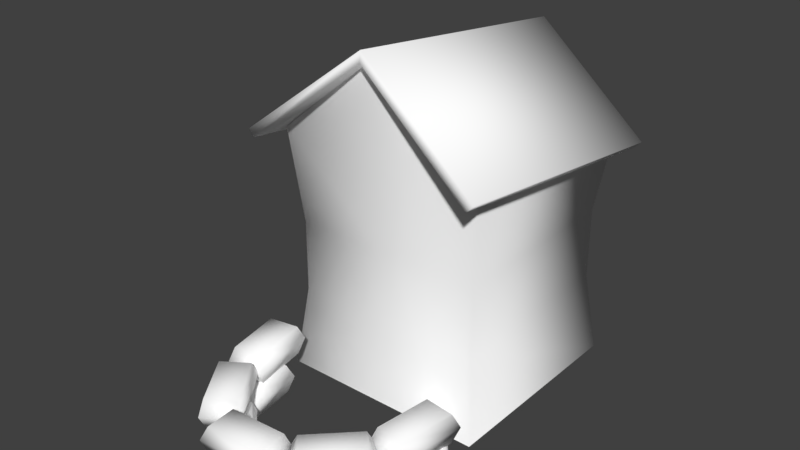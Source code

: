 # Source: Casa.blend  (saved by Blender 2.78.0; exported with 4.5.12 LTS)
import bpy
from mathutils import Matrix  # noqa: F401  (used for matrix-valued properties, if any)

bpy.ops.wm.read_factory_settings(use_empty=True)
scene = bpy.context.scene
scene.name = 'Scene'

# ---- collections
col_collection_1 = bpy.data.collections.new('Collection 1'); scene.collection.children.link(col_collection_1)

# ---- materials (node trees are filled in below, after node groups)
mat_material = bpy.data.materials.new('Material')
mat_material.alpha_threshold = 0.0
mat_material.use_transparent_shadow = False
mat_material.diffuse_color = (1.0, 1.0, 1.0, 1.0)
mat_material.roughness = 0.5
mat_material.specular_intensity = 0.0

# ---- material node trees

# ---- world
world_world = bpy.data.worlds.new('World'); scene.world = world_world
world_world.color = (0.05088, 0.05088, 0.05088)
world_world.use_sun_shadow = False
world_world.sun_shadow_jitter_overblur = 0.0
world_world.cycles.sampling_method = 'MANUAL'

# ---- meshes
me_cube_008 = bpy.data.meshes.new('Cube.008')
me_cube_008.from_pydata([(-0.9997, 1.0, -1.0), (1.0, -1.0, -1.0), (1.0, 1.0, -1.0), (1.0, 0.9924, 1.114), (-0.9071, -0.9074, 0.4572), (-0.9071, 0.9074, 0.4572), (-0.9071, 0.9074, -0.2196), (0.9077, 0.9074, 0.4572), (0.9077, -0.9074, 0.4572), (0.9077, -0.9074, -0.2196), (1.099, 1.225, 1.014), (1.099, -1.282, 1.327), (-1.098, 1.225, 1.014), (-1.098, -1.282, 1.327), (0.0002957, -1.175, 2.181), (0.0002957, 1.332, 1.868), (0.0002957, -1.163, 2.283), (1.158, -1.274, 1.39), (0.0002957, 1.345, 1.969), (-1.157, 1.233, 1.077), (-1.157, -1.274, 1.39), (1.158, 1.233, 1.077), (-0.9997, -1.0, -1.0), (-0.9997, -0.9924, 1.361), (1.0, -0.9924, 1.361), (-0.9071, -0.9074, -0.2196), (-0.9997, 0.9924, 1.114), (0.9077, 0.9074, -0.2196), (0.0002957, -1.0, -1.0), (0.0002957, -1.081, 2.163), (0.0002957, -0.9074, -0.2196), (0.0002957, -0.9074, 0.4572), (0.0002957, 1.0, -1.0), (0.0002957, 1.096, 1.902), (0.0002957, 0.9074, -0.2196), (0.0002957, 0.9074, 0.4572), (0.7851, -1.303, -0.7242), (0.7851, -1.303, -0.4417), (1.065, -1.338, -0.7242), (1.065, -1.338, -0.4417), (0.7182, -1.836, -0.7242), (0.7182, -1.836, -0.4417), (0.9984, -1.871, -0.7242), (0.9984, -1.871, -0.4417), (0.7581, -1.231, -0.583), (1.109, -1.275, -0.583), (1.025, -1.943, -0.583), (0.6743, -1.899, -0.583), (-1.061, -1.247, -0.7242), (-1.061, -1.247, -0.4417), (-0.7826, -1.197, -0.7242), (-0.7826, -1.197, -0.4417), (-0.9655, -1.777, -0.7242), (-0.9655, -1.777, -0.4417), (-0.6875, -1.727, -0.7242), (-0.6875, -1.727, -0.4417), (-1.108, -1.187, -0.583), (-0.7595, -1.124, -0.583), (-0.6404, -1.787, -0.583), (-0.9887, -1.85, -0.583), (-0.9091, -2.013, -0.7242), (-0.9091, -2.013, -0.4417), (-0.6765, -1.853, -0.7242), (-0.6765, -1.853, -0.4417), (-0.604, -2.456, -0.7242), (-0.604, -2.456, -0.4417), (-0.3713, -2.296, -0.7242), (-0.3713, -2.296, -0.4417), (-0.977, -1.978, -0.583), (-0.6856, -1.777, -0.583), (-0.3034, -2.332, -0.583), (-0.5948, -2.532, -0.583), (0.2189, -2.359, -0.7242), (0.2189, -2.359, -0.4417), (0.2369, -2.641, -0.7242), (0.2369, -2.641, -0.4417), (-0.3177, -2.393, -0.7242), (-0.3177, -2.393, -0.4417), (-0.2997, -2.675, -0.7242), (-0.2997, -2.675, -0.4417), (0.2845, -2.319, -0.583), (0.3071, -2.672, -0.583), (-0.3653, -2.715, -0.583), (-0.3879, -2.362, -0.583), (0.6899, -1.928, -0.7242), (0.6899, -1.928, -0.4417), (0.8882, -2.129, -0.7242), (0.8882, -2.129, -0.4417), (0.3068, -2.305, -0.7242), (0.3068, -2.305, -0.4417), (0.5051, -2.506, -0.7242), (0.5051, -2.506, -0.4417), (0.7133, -1.855, -0.583), (0.9617, -2.107, -0.583), (0.4817, -2.579, -0.583), (0.2334, -2.327, -0.583), (0.8035, -1.657, -1.003), (0.8035, -1.657, -0.7204), (1.053, -1.79, -1.003), (1.053, -1.79, -0.7204), (0.5499, -2.131, -1.003), (0.5499, -2.131, -0.7204), (0.799, -2.264, -1.003), (0.799, -2.264, -0.7204), (0.804, -1.58, -0.8617), (1.116, -1.747, -0.8617), (0.7984, -2.341, -0.8617), (0.4863, -2.174, -0.8617), (0.4413, -2.259, -1.003), (0.4413, -2.259, -0.7204), (0.5284, -2.527, -1.003), (0.5284, -2.527, -0.7204), (-0.07026, -2.425, -1.003), (-0.07026, -2.425, -0.7204), (0.01684, -2.693, -1.003), (0.01684, -2.693, -0.7204), (0.495, -2.204, -0.8617), (0.6041, -2.54, -0.8617), (-0.03681, -2.748, -0.8617), (-0.1459, -2.412, -0.8617), (-0.1863, -2.366, -1.003), (-0.1863, -2.366, -0.7204), (-0.3885, -2.563, -1.003), (-0.3885, -2.563, -0.7204), (-0.5617, -1.981, -1.003), (-0.5617, -1.981, -0.7204), (-0.7639, -2.178, -1.003), (-0.7639, -2.178, -0.7204), (-0.1132, -2.389, -0.8617), (-0.3666, -2.636, -0.8617), (-0.837, -2.154, -0.8617), (-0.5836, -1.907, -0.8617), (-0.6461, -1.945, -1.003), (-0.6461, -1.945, -0.7204), (-0.9257, -1.985, -1.003), (-0.9257, -1.985, -0.7204), (-0.7224, -1.412, -1.003), (-0.7224, -1.412, -0.7204), (-1.002, -1.452, -1.003), (-1.002, -1.452, -0.7204), (-0.6011, -2.007, -0.8617), (-0.9514, -2.057, -0.8617), (-1.047, -1.39, -0.8617), (-0.6967, -1.34, -0.8617), (0.5216, -1.208, -1.003), (0.5216, -1.208, -0.7204), (0.7401, -1.029, -1.003), (0.7401, -1.029, -0.7204), (0.8624, -1.624, -1.003), (0.8624, -1.624, -0.7204), (1.081, -1.445, -1.003), (1.081, -1.445, -0.7204), (0.4509, -1.178, -0.8617), (0.7246, -0.954, -0.8617), (1.152, -1.475, -0.8617), (0.8778, -1.699, -0.8617)], [], [(4, 23, 26, 5), (7, 3, 24, 8), (2, 27, 9, 1), (27, 7, 8, 9), (22, 25, 6, 0), (25, 4, 5, 6), (15, 10, 11, 14), (12, 15, 14, 13), (18, 16, 17, 21), (19, 20, 16, 18), (10, 15, 18, 21), (11, 10, 21, 17), (15, 12, 19, 18), (13, 14, 16, 20), (12, 13, 20, 19), (14, 11, 17, 16), (31, 29, 23, 4), (28, 30, 25, 22), (30, 31, 4, 25), (35, 33, 3, 7), (32, 34, 27, 2), (34, 35, 7, 27), (9, 8, 31, 30), (1, 9, 30, 28), (8, 24, 29, 31), (6, 5, 35, 34), (0, 6, 34, 32), (5, 26, 33, 35), (44, 37, 39, 45), (45, 39, 43, 46), (46, 43, 41, 47), (47, 41, 37, 44), (38, 42, 40, 36), (43, 39, 37, 41), (40, 47, 44, 36), (42, 46, 47, 40), (38, 45, 46, 42), (36, 44, 45, 38), (56, 49, 51, 57), (57, 51, 55, 58), (58, 55, 53, 59), (59, 53, 49, 56), (50, 54, 52, 48), (55, 51, 49, 53), (52, 59, 56, 48), (54, 58, 59, 52), (50, 57, 58, 54), (48, 56, 57, 50), (68, 61, 63, 69), (69, 63, 67, 70), (70, 67, 65, 71), (71, 65, 61, 68), (62, 66, 64, 60), (67, 63, 61, 65), (64, 71, 68, 60), (66, 70, 71, 64), (62, 69, 70, 66), (60, 68, 69, 62), (80, 73, 75, 81), (81, 75, 79, 82), (82, 79, 77, 83), (83, 77, 73, 80), (74, 78, 76, 72), (79, 75, 73, 77), (76, 83, 80, 72), (78, 82, 83, 76), (74, 81, 82, 78), (72, 80, 81, 74), (92, 85, 87, 93), (93, 87, 91, 94), (94, 91, 89, 95), (95, 89, 85, 92), (86, 90, 88, 84), (91, 87, 85, 89), (88, 95, 92, 84), (90, 94, 95, 88), (86, 93, 94, 90), (84, 92, 93, 86), (104, 97, 99, 105), (105, 99, 103, 106), (106, 103, 101, 107), (107, 101, 97, 104), (98, 102, 100, 96), (103, 99, 97, 101), (100, 107, 104, 96), (102, 106, 107, 100), (98, 105, 106, 102), (96, 104, 105, 98), (116, 109, 111, 117), (117, 111, 115, 118), (118, 115, 113, 119), (119, 113, 109, 116), (110, 114, 112, 108), (115, 111, 109, 113), (112, 119, 116, 108), (114, 118, 119, 112), (110, 117, 118, 114), (108, 116, 117, 110), (128, 121, 123, 129), (129, 123, 127, 130), (130, 127, 125, 131), (131, 125, 121, 128), (122, 126, 124, 120), (127, 123, 121, 125), (124, 131, 128, 120), (126, 130, 131, 124), (122, 129, 130, 126), (120, 128, 129, 122), (140, 133, 135, 141), (141, 135, 139, 142), (142, 139, 137, 143), (143, 137, 133, 140), (134, 138, 136, 132), (139, 135, 133, 137), (136, 143, 140, 132), (138, 142, 143, 136), (134, 141, 142, 138), (132, 140, 141, 134), (152, 145, 147, 153), (153, 147, 151, 154), (154, 151, 149, 155), (155, 149, 145, 152), (146, 150, 148, 144), (151, 147, 145, 149), (148, 155, 152, 144), (150, 154, 155, 148), (146, 153, 154, 150), (144, 152, 153, 146)])
me_cube_008.polygons.foreach_set('use_smooth', [True] * 128)
_uv = me_cube_008.uv_layers.new(name='UVMap')
_uv.uv.foreach_set('vector', [0.4432, 0.7627, 0.4638, 0.7583, 0.4588, 0.8206, 0.4433, 0.8192, 0.3444, 0.912, 0.3268, 0.9129, 0.3209, 0.851, 0.3444, 0.8562, 0.378, 0.9201, 0.3608, 0.9143, 0.3608, 0.8584, 0.378, 0.8586, 0.3608, 0.9143, 0.3444, 0.912, 0.3444, 0.8562, 0.3608, 0.8584, 0.3518, 0.922, 0.3685, 0.9232, 0.3685, 0.9797, 0.3518, 0.9842, 0.4292, 0.7641, 0.4432, 0.7627, 0.4433, 0.8192, 0.4293, 0.8206, 0.2586, 0.8581, 0.3007, 0.8581, 0.3007, 0.9371, 0.2586, 0.9371, 0.4668, 0.9296, 0.4259, 0.9307, 0.4259, 0.8521, 0.4668, 0.851, 0.3798, 0.93, 0.3798, 0.851, 0.4241, 0.851, 0.4241, 0.93, 0.4274, 0.7583, 0.4274, 0.8373, 0.3831, 0.8373, 0.3831, 0.7583, 0.4947, 0.7601, 0.4687, 0.7945, 0.4656, 0.7945, 0.4928, 0.7583, 0.3096, 0.8581, 0.3096, 0.9367, 0.3069, 0.9367, 0.3069, 0.8581, 0.4687, 0.7945, 0.4947, 0.8288, 0.4928, 0.8307, 0.4656, 0.7945, 0.35, 0.9238, 0.324, 0.9582, 0.3209, 0.9582, 0.348, 0.922, 0.3025, 0.9371, 0.3025, 0.8581, 0.3051, 0.8581, 0.3051, 0.9371, 0.324, 0.9582, 0.35, 0.9925, 0.348, 0.9943, 0.3209, 0.9582, 0.289, 0.8105, 0.2887, 0.7583, 0.319, 0.783, 0.3164, 0.8106, 0.2888, 0.856, 0.289, 0.8314, 0.3164, 0.8316, 0.319, 0.8562, 0.289, 0.8314, 0.289, 0.8105, 0.3164, 0.8106, 0.3164, 0.8316, 0.351, 0.8036, 0.3512, 0.8491, 0.3209, 0.8244, 0.3236, 0.8037, 0.3511, 0.7584, 0.351, 0.7825, 0.3236, 0.7826, 0.3209, 0.7585, 0.351, 0.7825, 0.351, 0.8036, 0.3236, 0.8037, 0.3236, 0.7826, 0.2616, 0.8313, 0.2616, 0.8103, 0.289, 0.8105, 0.289, 0.8314, 0.2586, 0.8558, 0.2616, 0.8313, 0.289, 0.8314, 0.2888, 0.856, 0.2616, 0.8103, 0.2586, 0.7826, 0.2887, 0.7583, 0.289, 0.8105, 0.3784, 0.7824, 0.3784, 0.8035, 0.351, 0.8036, 0.351, 0.7825, 0.3813, 0.7583, 0.3784, 0.7824, 0.351, 0.7825, 0.3511, 0.7584, 0.3784, 0.8035, 0.3813, 0.8242, 0.3512, 0.8491, 0.351, 0.8036, 0.3958, 0.9424, 0.3917, 0.9421, 0.3917, 0.9337, 0.3958, 0.9319, 0.4292, 0.8225, 0.4326, 0.8254, 0.4326, 0.8415, 0.4292, 0.8426, 0.4066, 0.9425, 0.402, 0.9418, 0.402, 0.9334, 0.4066, 0.9319, 0.3149, 0.9018, 0.3114, 0.8994, 0.3114, 0.8827, 0.3149, 0.8809, 0.3798, 0.9489, 0.3798, 0.933, 0.3863, 0.9347, 0.3863, 0.9507, 0.4326, 0.8415, 0.4326, 0.8254, 0.4396, 0.8239, 0.4396, 0.84, 0.3863, 0.9347, 0.3899, 0.9319, 0.3899, 0.9519, 0.3863, 0.9507, 0.4105, 0.9422, 0.4066, 0.9425, 0.4066, 0.9319, 0.4105, 0.9337, 0.3114, 0.8603, 0.3155, 0.8581, 0.3155, 0.879, 0.3114, 0.8771, 0.4002, 0.9419, 0.3958, 0.9424, 0.3958, 0.9319, 0.4002, 0.9335, 0.3958, 0.9424, 0.3917, 0.9421, 0.3917, 0.9337, 0.3958, 0.9319, 0.4292, 0.8225, 0.4326, 0.8254, 0.4326, 0.8415, 0.4292, 0.8426, 0.4066, 0.9425, 0.402, 0.9418, 0.402, 0.9334, 0.4066, 0.9319, 0.3149, 0.9018, 0.3114, 0.8994, 0.3114, 0.8827, 0.3149, 0.8809, 0.3798, 0.9489, 0.3798, 0.933, 0.3863, 0.9347, 0.3863, 0.9507, 0.4326, 0.8415, 0.4326, 0.8254, 0.4396, 0.8239, 0.4396, 0.84, 0.3863, 0.9347, 0.3899, 0.9319, 0.3899, 0.9519, 0.3863, 0.9507, 0.4105, 0.9422, 0.4066, 0.9425, 0.4066, 0.9319, 0.4105, 0.9337, 0.3114, 0.8603, 0.3155, 0.8581, 0.3155, 0.879, 0.3114, 0.8771, 0.4002, 0.9419, 0.3958, 0.9424, 0.3958, 0.9319, 0.4002, 0.9335, 0.3958, 0.9424, 0.3917, 0.9421, 0.3917, 0.9337, 0.3958, 0.9319, 0.4292, 0.8225, 0.4326, 0.8254, 0.4326, 0.8415, 0.4292, 0.8426, 0.4066, 0.9425, 0.402, 0.9418, 0.402, 0.9334, 0.4066, 0.9319, 0.3149, 0.9018, 0.3114, 0.8994, 0.3114, 0.8827, 0.3149, 0.8809, 0.3798, 0.9489, 0.3798, 0.933, 0.3863, 0.9347, 0.3863, 0.9507, 0.4326, 0.8415, 0.4326, 0.8254, 0.4396, 0.8239, 0.4396, 0.84, 0.3863, 0.9347, 0.3899, 0.9319, 0.3899, 0.9519, 0.3863, 0.9507, 0.4105, 0.9422, 0.4066, 0.9425, 0.4066, 0.9319, 0.4105, 0.9337, 0.3114, 0.8603, 0.3155, 0.8581, 0.3155, 0.879, 0.3114, 0.8771, 0.4002, 0.9419, 0.3958, 0.9424, 0.3958, 0.9319, 0.4002, 0.9335, 0.3958, 0.9424, 0.3917, 0.9421, 0.3917, 0.9337, 0.3958, 0.9319, 0.4292, 0.8225, 0.4326, 0.8254, 0.4326, 0.8415, 0.4292, 0.8426, 0.4066, 0.9425, 0.402, 0.9418, 0.402, 0.9334, 0.4066, 0.9319, 0.3149, 0.9018, 0.3114, 0.8994, 0.3114, 0.8827, 0.3149, 0.8809, 0.3798, 0.9489, 0.3798, 0.933, 0.3863, 0.9347, 0.3863, 0.9507, 0.4326, 0.8415, 0.4326, 0.8254, 0.4396, 0.8239, 0.4396, 0.84, 0.3863, 0.9347, 0.3899, 0.9319, 0.3899, 0.9519, 0.3863, 0.9507, 0.4105, 0.9422, 0.4066, 0.9425, 0.4066, 0.9319, 0.4105, 0.9337, 0.3114, 0.8603, 0.3155, 0.8581, 0.3155, 0.879, 0.3114, 0.8771, 0.4002, 0.9419, 0.3958, 0.9424, 0.3958, 0.9319, 0.4002, 0.9335, 0.3958, 0.9424, 0.3917, 0.9421, 0.3917, 0.9337, 0.3958, 0.9319, 0.4292, 0.8225, 0.4326, 0.8254, 0.4326, 0.8415, 0.4292, 0.8426, 0.4066, 0.9425, 0.402, 0.9418, 0.402, 0.9334, 0.4066, 0.9319, 0.3149, 0.9018, 0.3114, 0.8994, 0.3114, 0.8827, 0.3149, 0.8809, 0.3798, 0.9489, 0.3798, 0.933, 0.3863, 0.9347, 0.3863, 0.9507, 0.4326, 0.8415, 0.4326, 0.8254, 0.4396, 0.8239, 0.4396, 0.84, 0.3863, 0.9347, 0.3899, 0.9319, 0.3899, 0.9519, 0.3863, 0.9507, 0.4105, 0.9422, 0.4066, 0.9425, 0.4066, 0.9319, 0.4105, 0.9337, 0.3114, 0.8603, 0.3155, 0.8581, 0.3155, 0.879, 0.3114, 0.8771, 0.4002, 0.9419, 0.3958, 0.9424, 0.3958, 0.9319, 0.4002, 0.9335, 0.3958, 0.9424, 0.3917, 0.9421, 0.3917, 0.9337, 0.3958, 0.9319, 0.4292, 0.8225, 0.4326, 0.8254, 0.4326, 0.8415, 0.4292, 0.8426, 0.4066, 0.9425, 0.402, 0.9418, 0.402, 0.9334, 0.4066, 0.9319, 0.3149, 0.9018, 0.3114, 0.8994, 0.3114, 0.8827, 0.3149, 0.8809, 0.3798, 0.9489, 0.3798, 0.933, 0.3863, 0.9347, 0.3863, 0.9507, 0.4326, 0.8415, 0.4326, 0.8254, 0.4396, 0.8239, 0.4396, 0.84, 0.3863, 0.9347, 0.3899, 0.9319, 0.3899, 0.9519, 0.3863, 0.9507, 0.4105, 0.9422, 0.4066, 0.9425, 0.4066, 0.9319, 0.4105, 0.9337, 0.3114, 0.8603, 0.3155, 0.8581, 0.3155, 0.879, 0.3114, 0.8771, 0.4002, 0.9419, 0.3958, 0.9424, 0.3958, 0.9319, 0.4002, 0.9335, 0.3958, 0.9424, 0.3917, 0.9421, 0.3917, 0.9337, 0.3958, 0.9319, 0.4292, 0.8225, 0.4326, 0.8254, 0.4326, 0.8415, 0.4292, 0.8426, 0.4066, 0.9425, 0.402, 0.9418, 0.402, 0.9334, 0.4066, 0.9319, 0.3149, 0.9018, 0.3114, 0.8994, 0.3114, 0.8827, 0.3149, 0.8809, 0.3798, 0.9489, 0.3798, 0.933, 0.3863, 0.9347, 0.3863, 0.9507, 0.4326, 0.8415, 0.4326, 0.8254, 0.4396, 0.8239, 0.4396, 0.84, 0.3863, 0.9347, 0.3899, 0.9319, 0.3899, 0.9519, 0.3863, 0.9507, 0.4105, 0.9422, 0.4066, 0.9425, 0.4066, 0.9319, 0.4105, 0.9337, 0.3114, 0.8603, 0.3155, 0.8581, 0.3155, 0.879, 0.3114, 0.8771, 0.4002, 0.9419, 0.3958, 0.9424, 0.3958, 0.9319, 0.4002, 0.9335, 0.3958, 0.9424, 0.3917, 0.9421, 0.3917, 0.9337, 0.3958, 0.9319, 0.4292, 0.8225, 0.4326, 0.8254, 0.4326, 0.8415, 0.4292, 0.8426, 0.4066, 0.9425, 0.402, 0.9418, 0.402, 0.9334, 0.4066, 0.9319, 0.3149, 0.9018, 0.3114, 0.8994, 0.3114, 0.8827, 0.3149, 0.8809, 0.3798, 0.9489, 0.3798, 0.933, 0.3863, 0.9347, 0.3863, 0.9507, 0.4326, 0.8415, 0.4326, 0.8254, 0.4396, 0.8239, 0.4396, 0.84, 0.3863, 0.9347, 0.3899, 0.9319, 0.3899, 0.9519, 0.3863, 0.9507, 0.4105, 0.9422, 0.4066, 0.9425, 0.4066, 0.9319, 0.4105, 0.9337, 0.3114, 0.8603, 0.3155, 0.8581, 0.3155, 0.879, 0.3114, 0.8771, 0.4002, 0.9419, 0.3958, 0.9424, 0.3958, 0.9319, 0.4002, 0.9335, 0.3958, 0.9424, 0.3917, 0.9421, 0.3917, 0.9337, 0.3958, 0.9319, 0.4292, 0.8225, 0.4326, 0.8254, 0.4326, 0.8415, 0.4292, 0.8426, 0.4066, 0.9425, 0.402, 0.9418, 0.402, 0.9334, 0.4066, 0.9319, 0.3149, 0.9018, 0.3114, 0.8994, 0.3114, 0.8827, 0.3149, 0.8809, 0.3798, 0.9489, 0.3798, 0.933, 0.3863, 0.9347, 0.3863, 0.9507, 0.4326, 0.8415, 0.4326, 0.8254, 0.4396, 0.8239, 0.4396, 0.84, 0.3863, 0.9347, 0.3899, 0.9319, 0.3899, 0.9519, 0.3863, 0.9507, 0.4105, 0.9422, 0.4066, 0.9425, 0.4066, 0.9319, 0.4105, 0.9337, 0.3114, 0.8603, 0.3155, 0.8581, 0.3155, 0.879, 0.3114, 0.8771, 0.4002, 0.9419, 0.3958, 0.9424, 0.3958, 0.9319, 0.4002, 0.9335, 0.3958, 0.9424, 0.3917, 0.9421, 0.3917, 0.9337, 0.3958, 0.9319, 0.4292, 0.8225, 0.4326, 0.8254, 0.4326, 0.8415, 0.4292, 0.8426, 0.4066, 0.9425, 0.402, 0.9418, 0.402, 0.9334, 0.4066, 0.9319, 0.3149, 0.9018, 0.3114, 0.8994, 0.3114, 0.8827, 0.3149, 0.8809, 0.3798, 0.9489, 0.3798, 0.933, 0.3863, 0.9347, 0.3863, 0.9507, 0.4326, 0.8415, 0.4326, 0.8254, 0.4396, 0.8239, 0.4396, 0.84, 0.3863, 0.9347, 0.3899, 0.9319, 0.3899, 0.9519, 0.3863, 0.9507, 0.4105, 0.9422, 0.4066, 0.9425, 0.4066, 0.9319, 0.4105, 0.9337, 0.3114, 0.8603, 0.3155, 0.8581, 0.3155, 0.879, 0.3114, 0.8771, 0.4002, 0.9419, 0.3958, 0.9424, 0.3958, 0.9319, 0.4002, 0.9335])
me_cube_008.materials.append(mat_material)
me_cube_008.use_remesh_preserve_volume = False
me_cube_008.use_remesh_preserve_attributes = False
me_cube_008.use_mirror_vertex_groups = False
me_cube_008.use_paint_bone_selection = False
me_cube_008.use_paint_mask = True
me_cube_008.update()

# ---- objects
ob_casa = bpy.data.objects.new('Casa', me_cube_008)

# ---- transforms, parenting, visibility, modifiers, constraints
ob_casa.location = (0.1295, -0.4229, 1.451)
ob_casa.scale = (1.119, 1.119, 1.119)
ob_casa.lineart.crease_threshold = 0.0

# ---- collection membership
col_collection_1.objects.link(ob_casa)

# ---- scene / render settings (as saved in the file)
scene.frame_start = 1; scene.frame_end = 16; scene.frame_set(11)
scene.render.engine = 'BLENDER_EEVEE_NEXT'
scene.render.resolution_percentage = 50
scene.render.dither_intensity = 0.0
scene.cycles.use_denoising = False
scene.cycles.samples = 128
scene.cycles.sampling_pattern = 'TABULATED_SOBOL'
scene.cycles.light_sampling_threshold = 0.0
scene.cycles.use_adaptive_sampling = False
scene.cycles.use_light_tree = False
scene.cycles.blur_glossy = 0.0
scene.cycles.sample_clamp_indirect = 0.0
scene.view_settings.view_transform = 'Standard'
bpy.context.view_layer.update()

# ---- added for rendering (the .blend has no active camera and no usable light): camera, sun
cam_auto = bpy.data.cameras.new('AutoCamera')
cam_auto.lens = 50.0
cam_auto.sensor_width = 36.0
cam_auto.clip_end = 1000.0
ob_auto_camera = bpy.data.objects.new('AutoCamera', cam_auto)
scene.collection.objects.link(ob_auto_camera)
ob_auto_camera.location = (6.07109, -8.33798, 6.92001)
ob_auto_camera.rotation_euler = (1.09748, -7.21219e-08, 0.694738)
scene.camera = ob_auto_camera
light_auto_sun = bpy.data.lights.new('AutoSun', 'SUN')
light_auto_sun.energy = 3.0
light_auto_sun.angle = 0.0523599
ob_auto_sun = bpy.data.objects.new('AutoSun', light_auto_sun)
scene.collection.objects.link(ob_auto_sun)
ob_auto_sun.rotation_euler = (0.872665, 0.174533, 0.523599)
bpy.context.view_layer.update()
